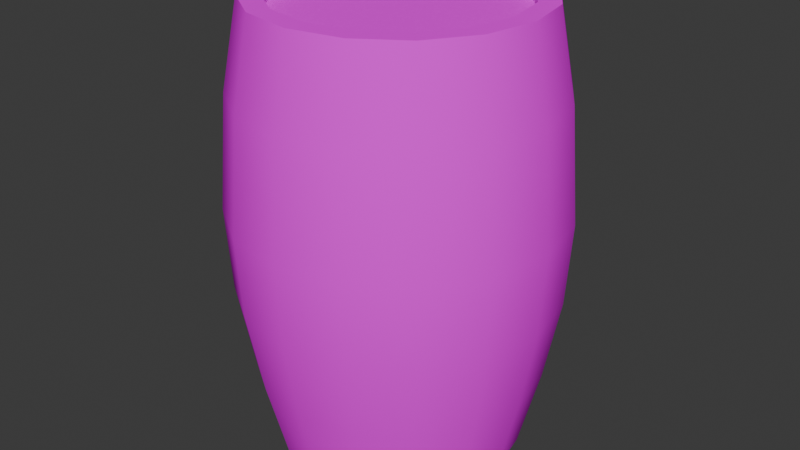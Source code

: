 # Source: barrel.blend  (saved by Blender 4.0.36; exported with 4.5.12 LTS)
import bpy
from mathutils import Matrix  # noqa: F401  (used for matrix-valued properties, if any)

bpy.ops.wm.read_factory_settings(use_empty=True)
scene = bpy.context.scene
scene.name = 'Scene'

# ---- collections
col_collection = bpy.data.collections.new('Collection'); scene.collection.children.link(col_collection)

# ---- images (referenced by path relative to the original .blend; pixels are not part of the script)
import os
ASSET_DIR = os.environ.get("B2B_ASSET_DIR", "")  # directory of the original .blend (textures are referenced by path, not embedded)
HERE = os.path.dirname(os.path.abspath(__file__))  # packed textures are extracted next to this script under _unpacked/

def load_image(name, relpath, width, height, colorspace="sRGB"):
    """Load a texture the original file referenced (path relative to the .blend, or extracted next to this script)."""
    p = next((c for c in (os.path.join(HERE, relpath), os.path.join(ASSET_DIR, relpath)) if relpath and os.path.exists(c)), "")
    if p:
        img = bpy.data.images.load(p, check_existing=True)
        img.name = name
    else:  # same state as the original file: an image datablock whose file is absent (Cycles renders it pink)
        img = bpy.data.images.new(name, width, height)
        img.source = "FILE"
        img.filepath = "//" + (relpath or name)
    img.colorspace_settings.name = colorspace
    return img
img_dungeon2_atlas_albedo_png = load_image('Dungeon2_Atlas_Albedo.png', 'Dungeon2_Atlas_Albedo.png', 1024, 1024, 'sRGB')

# ---- materials (node trees are filled in below, after node groups)
mat_material_001 = bpy.data.materials.new('Material.001')
mat_material_001.use_transparent_shadow = False

# ---- node groups
ng_auto_smooth = bpy.data.node_groups.new('Auto Smooth', 'GeometryNodeTree')
_s = ng_auto_smooth.interface.new_socket(name='Geometry', in_out='OUTPUT', socket_type='NodeSocketGeometry')
_s = ng_auto_smooth.interface.new_socket(name='Geometry', in_out='INPUT', socket_type='NodeSocketGeometry')
_s = ng_auto_smooth.interface.new_socket(name='Angle', in_out='INPUT', socket_type='NodeSocketFloat')
_s.subtype = 'ANGLE'
_s.min_value = 0.0
_s.max_value = 3.142
ng_auto_smooth.is_modifier = True
_N = ng_auto_smooth.nodes; _L = ng_auto_smooth.links
n0 = _N.new('NodeGroupOutput'); n0.name = 'Group Output'; n0.location = (480, -100)
n1 = _N.new('NodeGroupInput'); n1.name = 'Group Input'; n1.location = (-420, -300)
n2 = _N.new('NodeGroupInput'); n2.name = 'Group Input.001'; n2.location = (-60, -100)
n3 = _N.new('GeometryNodeSetShadeSmooth'); n3.name = 'Set Shade Smooth'; n3.location = (120, -100)
n3.domain = 'EDGE'
n4 = _N.new('GeometryNodeSetShadeSmooth'); n4.name = 'Set Shade Smooth.001'; n4.location = (300, -100)
n5 = _N.new('GeometryNodeInputMeshEdgeAngle'); n5.name = 'Edge Angle'; n5.location = (-420, -220)
n6 = _N.new('GeometryNodeInputEdgeSmooth'); n6.name = 'Is Edge Smooth'; n6.location = (-60, -160)
n7 = _N.new('GeometryNodeInputShadeSmooth'); n7.name = 'Is Face Smooth'; n7.location = (-240, -340)
n8 = _N.new('FunctionNodeBooleanMath'); n8.name = 'Boolean Math'; n8.location = (-60, -220)
n9 = _N.new('FunctionNodeCompare'); n9.name = 'Compare'; n9.location = (-240, -180)
n9.operation = 'LESS_EQUAL'
_L.new(n5.outputs[0], n9.inputs[0])
_L.new(n4.outputs[0], n0.inputs[0])
_L.new(n1.outputs[1], n9.inputs[1])
_L.new(n9.outputs[0], n8.inputs[0])
_L.new(n7.outputs[0], n8.inputs[1])
_L.new(n2.outputs[0], n3.inputs[0])
_L.new(n6.outputs[0], n3.inputs[1])
_L.new(n3.outputs[0], n4.inputs[0])
_L.new(n8.outputs[0], n3.inputs[2])
n0.is_active_output = True

# ---- material node trees
mat_material_001.use_nodes = True; mat_material_001.node_tree.nodes.clear()
_N = mat_material_001.node_tree.nodes; _L = mat_material_001.node_tree.links
n0 = _N.new('ShaderNodeBsdfPrincipled'); n0.name = 'Principled BSDF'; n0.location = (10, 300)
n0.inputs[2].default_value = 1.0
n0.inputs[3].default_value = 1.45
n0.inputs[13].default_value = 0.0
n1 = _N.new('ShaderNodeOutputMaterial'); n1.name = 'Material Output'; n1.location = (300, 300)
n2 = _N.new('ShaderNodeTexImage'); n2.name = 'Image Texture'; n2.location = (-280, 280)
n2.image = img_dungeon2_atlas_albedo_png
n2.interpolation = 'Closest'
_L.new(n0.outputs[0], n1.inputs[0])
_L.new(n2.outputs[0], n0.inputs[0])
n1.is_active_output = True

# ---- world
world_world = bpy.data.worlds.new('World'); scene.world = world_world
world_world.use_nodes = True; world_world.node_tree.nodes.clear()
_N = world_world.node_tree.nodes; _L = world_world.node_tree.links
n0 = _N.new('ShaderNodeOutputWorld'); n0.name = 'World Output'; n0.location = (300, 300)
n1 = _N.new('ShaderNodeBackground'); n1.name = 'Background'; n1.location = (10, 300)
n1.inputs[0].default_value = (0.05088, 0.05088, 0.05088, 1.0)
_L.new(n1.outputs[0], n0.inputs[0])
n0.is_active_output = True
world_world.color = (0.05088, 0.05088, 0.05088)
world_world.use_sun_shadow = False
world_world.sun_shadow_jitter_overblur = 0.0

# ---- meshes
me_cylinder = bpy.data.meshes.new('Cylinder')
me_cylinder.from_pydata([(0.1203, 0.2904, 0.1061), (2.953e-09, 0.3648, 0.06444), (2.581e-09, 0.4139, 1.397), (0.1396, 0.337, 0.06444), (0.1584, 0.3824, 1.397), (0.2579, 0.2579, 0.06444), (0.2927, 0.2927, 1.397), (0.337, 0.1396, 0.06444), (0.3824, 0.1584, 1.397), (0.3648, 2.213e-09, 0.06444), (0.4139, 2.633e-09, 1.397), (0.337, -0.1396, 0.06444), (0.3824, -0.1584, 1.397), (0.2579, -0.2579, 0.06444), (0.2927, -0.2927, 1.397), (0.1396, -0.337, 0.06444), (0.1584, -0.3824, 1.397), (2.953e-09, -0.3648, 0.06444), (2.581e-09, -0.4139, 1.397), (-0.1396, -0.337, 0.06444), (-0.1584, -0.3824, 1.397), (-0.2579, -0.2579, 0.06444), (-0.2927, -0.2927, 1.397), (-0.337, -0.1396, 0.06444), (-0.3824, -0.1584, 1.397), (-0.3648, 2.213e-09, 0.06444), (-0.4139, 2.633e-09, 1.397), (-0.337, 0.1396, 0.06444), (-0.3824, 0.1584, 1.397), (-0.2579, 0.2579, 0.06444), (-0.2927, 0.2927, 1.397), (-0.1396, 0.337, 0.06444), (-0.1584, 0.3824, 1.397), (1.008e-09, 0.4875, 0.8034), (0.1865, 0.4503, 0.8034), (0.3447, 0.3447, 0.8034), (0.4503, 0.1865, 0.8034), (0.4875, 3.064e-09, 0.8034), (0.4503, -0.1865, 0.8034), (0.3447, -0.3447, 0.8034), (0.1865, -0.4503, 0.8034), (1.008e-09, -0.4875, 0.8034), (-0.1865, -0.4503, 0.8034), (-0.3447, -0.3447, 0.8034), (-0.4503, -0.1865, 0.8034), (-0.4875, 3.064e-09, 0.8034), (-0.4503, 0.1865, 0.8034), (-0.3447, 0.3447, 0.8034), (-0.1865, 0.4503, 0.8034), (0.1631, 0.3938, 0.3107), (0.3014, 0.3014, 0.3107), (0.3938, 0.1631, 0.3107), (0.4263, 2.967e-09, 0.3107), (0.3938, -0.1631, 0.3107), (0.3014, -0.3014, 0.3107), (0.1631, -0.3938, 0.3107), (7.16e-10, -0.4263, 0.3107), (-0.1631, -0.3938, 0.3107), (-0.3014, -0.3014, 0.3107), (-0.3938, -0.1631, 0.3107), (-0.4263, 2.967e-09, 0.3107), (-0.3938, 0.1631, 0.3107), (-0.3014, 0.3014, 0.3107), (-0.1631, 0.3938, 0.3107), (7.16e-10, 0.4263, 0.3107), (1.785e-09, 0.4618, 1.14), (0.1767, 0.4266, 1.14), (0.3265, 0.3265, 1.14), (0.4266, 0.1767, 1.14), (0.4618, 3.09e-09, 1.14), (0.4266, -0.1767, 1.14), (0.3265, -0.3265, 1.14), (0.1767, -0.4266, 1.14), (1.785e-09, -0.4618, 1.14), (-0.1767, -0.4266, 1.14), (-0.3265, -0.3265, 1.14), (-0.4266, -0.1767, 1.14), (-0.4618, 3.09e-09, 1.14), (-0.4266, 0.1767, 1.14), (-0.3265, 0.3265, 1.14), (-0.1767, 0.4266, 1.14), (3.72e-09, 0.3143, 0.06444), (0.1203, 0.2904, 0.06444), (0.1349, 0.3257, 1.397), (3.112e-09, 0.3526, 1.397), (0.2223, 0.2223, 0.06444), (0.2493, 0.2493, 1.397), (0.2904, 0.1203, 0.06444), (0.3257, 0.1349, 1.397), (0.3143, 2.213e-09, 0.06444), (0.3526, 2.325e-09, 1.397), (0.2904, -0.1203, 0.06444), (0.3257, -0.1349, 1.397), (0.2223, -0.2223, 0.06444), (0.2493, -0.2493, 1.397), (0.1203, -0.2904, 0.06444), (0.1349, -0.3257, 1.397), (3.72e-09, -0.3143, 0.06444), (3.112e-09, -0.3526, 1.397), (-0.1203, -0.2904, 0.06444), (-0.1349, -0.3257, 1.397), (-0.2223, -0.2223, 0.06444), (-0.2493, -0.2493, 1.397), (-0.2904, -0.1203, 0.06444), (-0.3257, -0.1349, 1.397), (-0.3143, 2.213e-09, 0.06444), (-0.3526, 2.325e-09, 1.397), (-0.2904, 0.1203, 0.06444), (-0.3257, 0.1349, 1.397), (-0.2223, 0.2223, 0.06444), (-0.2493, 0.2493, 1.397), (-0.1203, 0.2904, 0.06444), (-0.1349, 0.3257, 1.397), (7.545e-10, 0.4718, 0.5571), (0.1806, 0.4359, 0.5571), (0.3336, 0.3336, 0.5571), (0.4359, 0.1806, 0.5571), (0.4718, 3.083e-09, 0.5571), (0.4359, -0.1806, 0.5571), (0.3336, -0.3336, 0.5571), (0.1806, -0.4359, 0.5571), (7.545e-10, -0.4718, 0.5571), (-0.1806, -0.4359, 0.5571), (-0.3336, -0.3336, 0.5571), (-0.4359, -0.1806, 0.5571), (-0.4718, 3.083e-09, 0.5571), (-0.4359, 0.1806, 0.5571), (-0.3336, 0.3336, 0.5571), (-0.1806, 0.4359, 0.5571), (3.112e-09, 0.3526, 1.356), (2.581e-09, 2.633e-09, 1.356), (0.1349, 0.3257, 1.356), (0.2493, 0.2493, 1.356), (0.3257, 0.1349, 1.356), (0.3526, 2.325e-09, 1.356), (0.3257, -0.1349, 1.356), (0.2493, -0.2493, 1.356), (0.1349, -0.3257, 1.356), (3.112e-09, -0.3526, 1.356), (-0.1349, -0.3257, 1.356), (-0.2493, -0.2493, 1.356), (-0.3257, -0.1349, 1.356), (-0.3526, 2.325e-09, 1.356), (-0.3257, 0.1349, 1.356), (-0.2493, 0.2493, 1.356), (-0.1349, 0.3257, 1.356), (2.953e-09, 2.213e-09, 0.1061), (3.72e-09, 0.3143, 0.1061), (0.2223, 0.2223, 0.1061), (0.2904, 0.1203, 0.1061), (0.3143, 2.213e-09, 0.1061), (0.2904, -0.1203, 0.1061), (0.2223, -0.2223, 0.1061), (0.1203, -0.2904, 0.1061), (3.72e-09, -0.3143, 0.1061), (-0.1203, -0.2904, 0.1061), (-0.2223, -0.2223, 0.1061), (-0.2904, -0.1203, 0.1061), (-0.3143, 2.213e-09, 0.1061), (-0.2904, 0.1203, 0.1061), (-0.2223, 0.2223, 0.1061), (-0.1203, 0.2904, 0.1061)], [], [(111, 81, 147, 161), (98, 96, 137, 138), (65, 2, 4, 66), (81, 82, 0, 147), (90, 88, 133, 134), (66, 4, 6, 67), (103, 105, 158, 157), (112, 110, 144, 145), (67, 6, 8, 68), (95, 97, 154, 153), (104, 102, 140, 141), (68, 8, 10, 69), (87, 89, 150, 149), (96, 94, 136, 137), (69, 10, 12, 70), (109, 111, 161, 160), (88, 86, 132, 133), (70, 12, 14, 71), (101, 103, 157, 156), (110, 108, 143, 144), (71, 14, 16, 72), (93, 95, 153, 152), (102, 100, 139, 140), (72, 16, 18, 73), (85, 87, 149, 148), (94, 92, 135, 136), (73, 18, 20, 74), (107, 109, 160, 159), (86, 83, 131, 132), (74, 20, 22, 75), (99, 101, 156, 155), (108, 106, 142, 143), (75, 22, 24, 76), (91, 93, 152, 151), (100, 98, 138, 139), (76, 24, 26, 77), (82, 85, 148, 0), (92, 90, 134, 135), (77, 26, 28, 78), (105, 107, 159, 158), (84, 112, 145, 129), (78, 28, 30, 79), (97, 99, 155, 154), (83, 84, 129, 131), (79, 30, 32, 80), (89, 91, 151, 150), (106, 104, 141, 142), (80, 32, 2, 65), (128, 48, 33, 113), (127, 47, 48, 128), (126, 46, 47, 127), (125, 45, 46, 126), (124, 44, 45, 125), (123, 43, 44, 124), (122, 42, 43, 123), (121, 41, 42, 122), (120, 40, 41, 121), (119, 39, 40, 120), (118, 38, 39, 119), (117, 37, 38, 118), (116, 36, 37, 117), (115, 35, 36, 116), (114, 34, 35, 115), (113, 33, 34, 114), (1, 64, 49, 3), (3, 49, 50, 5), (5, 50, 51, 7), (7, 51, 52, 9), (9, 52, 53, 11), (11, 53, 54, 13), (13, 54, 55, 15), (15, 55, 56, 17), (17, 56, 57, 19), (19, 57, 58, 21), (21, 58, 59, 23), (23, 59, 60, 25), (25, 60, 61, 27), (27, 61, 62, 29), (29, 62, 63, 31), (31, 63, 64, 1), (48, 80, 65, 33), (47, 79, 80, 48), (46, 78, 79, 47), (45, 77, 78, 46), (44, 76, 77, 45), (43, 75, 76, 44), (42, 74, 75, 43), (41, 73, 74, 42), (40, 72, 73, 41), (39, 71, 72, 40), (38, 70, 71, 39), (37, 69, 70, 38), (36, 68, 69, 37), (35, 67, 68, 36), (34, 66, 67, 35), (33, 65, 66, 34), (82, 81, 1, 3), (84, 83, 4, 2), (85, 82, 3, 5), (83, 86, 6, 4), (87, 85, 5, 7), (86, 88, 8, 6), (89, 87, 7, 9), (88, 90, 10, 8), (91, 89, 9, 11), (90, 92, 12, 10), (93, 91, 11, 13), (92, 94, 14, 12), (95, 93, 13, 15), (94, 96, 16, 14), (97, 95, 15, 17), (96, 98, 18, 16), (99, 97, 17, 19), (98, 100, 20, 18), (101, 99, 19, 21), (100, 102, 22, 20), (103, 101, 21, 23), (102, 104, 24, 22), (105, 103, 23, 25), (104, 106, 26, 24), (107, 105, 25, 27), (106, 108, 28, 26), (109, 107, 27, 29), (108, 110, 30, 28), (111, 109, 29, 31), (110, 112, 32, 30), (81, 111, 31, 1), (112, 84, 2, 32), (64, 113, 114, 49), (49, 114, 115, 50), (50, 115, 116, 51), (51, 116, 117, 52), (52, 117, 118, 53), (53, 118, 119, 54), (54, 119, 120, 55), (55, 120, 121, 56), (56, 121, 122, 57), (57, 122, 123, 58), (58, 123, 124, 59), (59, 124, 125, 60), (60, 125, 126, 61), (61, 126, 127, 62), (62, 127, 128, 63), (63, 128, 113, 64), (130, 131, 129), (130, 132, 131), (130, 133, 132), (130, 134, 133), (130, 135, 134), (130, 136, 135), (130, 137, 136), (130, 138, 137), (130, 139, 138), (130, 140, 139), (130, 141, 140), (130, 142, 141), (130, 143, 142), (130, 144, 143), (130, 145, 144), (130, 129, 145), (146, 147, 0), (146, 0, 148), (146, 148, 149), (146, 149, 150), (146, 150, 151), (146, 151, 152), (146, 152, 153), (146, 153, 154), (146, 154, 155), (146, 155, 156), (146, 156, 157), (146, 157, 158), (146, 158, 159), (146, 159, 160), (146, 160, 161), (146, 161, 147)])
me_cylinder.polygons.foreach_set('use_smooth', [True] * 176)
_uv = me_cylinder.uv_layers.new(name='UVMap')
_uv.uv.foreach_set('vector', [-0.4893, 0.4411, -0.4102, 0.4568, -0.4102, 0.4568, -0.4893, 0.4411, 0.1894, 0.1441, 0.2056, 0.1496, 0.2056, 0.1496, 0.1894, 0.1441, 0.2483, 0.08898, 0.2483, 0.1237, 0.2407, 0.1237, 0.2407, 0.08898, -0.4102, 0.4568, -0.331, 0.4411, -0.331, 0.4411, -0.4102, 0.4568, 0.227, 0.1933, 0.2215, 0.2095, 0.2215, 0.2095, 0.227, 0.1933, 0.2407, 0.08898, 0.2407, 0.1237, 0.2331, 0.1237, 0.2331, 0.08898, -0.6012, 0.1709, -0.6169, 0.25, -0.6169, 0.25, -0.6012, 0.1709, 0.1616, 0.2254, 0.1487, 0.2141, 0.1487, 0.2141, 0.1616, 0.2254, 0.2331, 0.08898, 0.2331, 0.1237, 0.2254, 0.1237, 0.2254, 0.08898, -0.331, 0.05895, -0.4102, 0.04321, -0.4102, 0.04321, -0.331, 0.05895, 0.1457, 0.1655, 0.157, 0.1526, 0.157, 0.1526, 0.1457, 0.1655, 0.2254, 0.08898, 0.2254, 0.1237, 0.2178, 0.1237, 0.2178, 0.08898, -0.2191, 0.3291, -0.2034, 0.25, -0.2034, 0.25, -0.2191, 0.3291, 0.2056, 0.1496, 0.2184, 0.1609, 0.2184, 0.1609, 0.2056, 0.1496, 0.2178, 0.08898, 0.2178, 0.1237, 0.2101, 0.1237, 0.2101, 0.08898, -0.5564, 0.3962, -0.4893, 0.4411, -0.4893, 0.4411, -0.5564, 0.3962, 0.2215, 0.2095, 0.2102, 0.2224, 0.2102, 0.2224, 0.2215, 0.2095, 0.2101, 0.08898, 0.2101, 0.1237, 0.2025, 0.1237, 0.2025, 0.08898, -0.5564, 0.1038, -0.6012, 0.1709, -0.6012, 0.1709, -0.5564, 0.1038, 0.1487, 0.2141, 0.1412, 0.1987, 0.1412, 0.1987, 0.1487, 0.2141, 0.2025, 0.08898, 0.2025, 0.1237, 0.1948, 0.1237, 0.1948, 0.08898, -0.2639, 0.1038, -0.331, 0.05895, -0.331, 0.05895, -0.2639, 0.1038, 0.157, 0.1526, 0.1724, 0.1451, 0.1724, 0.1451, 0.157, 0.1526, 0.1948, 0.08898, 0.1948, 0.1237, 0.1872, 0.1237, 0.1872, 0.08898, -0.2639, 0.3962, -0.2191, 0.3291, -0.2191, 0.3291, -0.2639, 0.3962, 0.2184, 0.1609, 0.226, 0.1763, 0.226, 0.1763, 0.2184, 0.1609, 0.1872, 0.08898, 0.1872, 0.1237, 0.1796, 0.1237, 0.1796, 0.08898, -0.6012, 0.3291, -0.5564, 0.3962, -0.5564, 0.3962, -0.6012, 0.3291, 0.2102, 0.2224, 0.1948, 0.2299, 0.1948, 0.2299, 0.2102, 0.2224, 0.1796, 0.08898, 0.1796, 0.1237, 0.1719, 0.1237, 0.1719, 0.08898, -0.4893, 0.05895, -0.5564, 0.1038, -0.5564, 0.1038, -0.4893, 0.05895, 0.1412, 0.1987, 0.1401, 0.1817, 0.1401, 0.1817, 0.1412, 0.1987, 0.1719, 0.08898, 0.1719, 0.1237, 0.1643, 0.1237, 0.1643, 0.08898, -0.2191, 0.1709, -0.2639, 0.1038, -0.2639, 0.1038, -0.2191, 0.1709, 0.1724, 0.1451, 0.1894, 0.1441, 0.1894, 0.1441, 0.1724, 0.1451, 0.1643, 0.08898, 0.1643, 0.1237, 0.1566, 0.1237, 0.1566, 0.08898, -0.331, 0.4411, -0.2639, 0.3962, -0.2639, 0.3962, -0.331, 0.4411, 0.226, 0.1763, 0.227, 0.1933, 0.227, 0.1933, 0.226, 0.1763, 0.1566, 0.08898, 0.1566, 0.1237, 0.149, 0.1237, 0.149, 0.08898, -0.6169, 0.25, -0.6012, 0.3291, -0.6012, 0.3291, -0.6169, 0.25, 0.1778, 0.2309, 0.1616, 0.2254, 0.1616, 0.2254, 0.1778, 0.2309, 0.149, 0.08898, 0.149, 0.1237, 0.1414, 0.1237, 0.1414, 0.08898, -0.4102, 0.04321, -0.4893, 0.05895, -0.4893, 0.05895, -0.4102, 0.04321, 0.1948, 0.2299, 0.1778, 0.2309, 0.1778, 0.2309, 0.1948, 0.2299, 0.1414, 0.08898, 0.1414, 0.1237, 0.1337, 0.1237, 0.1337, 0.08898, -0.2034, 0.25, -0.2191, 0.1709, -0.2191, 0.1709, -0.2034, 0.25, 0.1401, 0.1817, 0.1457, 0.1655, 0.1457, 0.1655, 0.1401, 0.1817, 0.1337, 0.08898, 0.1337, 0.1237, 0.1261, 0.1237, 0.1261, 0.08898, 0.1337, 0.0426, 0.1337, 0.05927, 0.1261, 0.05927, 0.1261, 0.0426, 0.1414, 0.0426, 0.1414, 0.05927, 0.1337, 0.05927, 0.1337, 0.0426, 0.149, 0.0426, 0.149, 0.05927, 0.1414, 0.05927, 0.1414, 0.0426, 0.1566, 0.0426, 0.1566, 0.05927, 0.149, 0.05927, 0.149, 0.0426, 0.1643, 0.0426, 0.1643, 0.05927, 0.1566, 0.05927, 0.1566, 0.0426, 0.1719, 0.0426, 0.1719, 0.05927, 0.1643, 0.05927, 0.1643, 0.0426, 0.1796, 0.0426, 0.1796, 0.05927, 0.1719, 0.05927, 0.1719, 0.0426, 0.1872, 0.0426, 0.1872, 0.05927, 0.1796, 0.05927, 0.1796, 0.0426, 0.1948, 0.0426, 0.1948, 0.05927, 0.1872, 0.05927, 0.1872, 0.0426, 0.2025, 0.0426, 0.2025, 0.05927, 0.1948, 0.05927, 0.1948, 0.0426, 0.2101, 0.0426, 0.2101, 0.05927, 0.2025, 0.05927, 0.2025, 0.0426, 0.2178, 0.0426, 0.2178, 0.05927, 0.2101, 0.05927, 0.2101, 0.0426, 0.2254, 0.0426, 0.2254, 0.05927, 0.2178, 0.05927, 0.2178, 0.0426, 0.2331, 0.0426, 0.2331, 0.05927, 0.2254, 0.05927, 0.2254, 0.0426, 0.2407, 0.0426, 0.2407, 0.05927, 0.2331, 0.05927, 0.2331, 0.0426, 0.2483, 0.0426, 0.2483, 0.05927, 0.2407, 0.05927, 0.2407, 0.0426, 0.2483, 0.001639, 0.2483, 0.02592, 0.2407, 0.02592, 0.2407, 0.001639, 0.2407, 0.001639, 0.2407, 0.02592, 0.2331, 0.02592, 0.2331, 0.001639, 0.2331, 0.001639, 0.2331, 0.02592, 0.2254, 0.02592, 0.2254, 0.001639, 0.2254, 0.001639, 0.2254, 0.02592, 0.2178, 0.02592, 0.2178, 0.001639, 0.2178, 0.001639, 0.2178, 0.02592, 0.2101, 0.02592, 0.2101, 0.001639, 0.2101, 0.001639, 0.2101, 0.02592, 0.2025, 0.02592, 0.2025, 0.001639, 0.2025, 0.001639, 0.2025, 0.02592, 0.1948, 0.02592, 0.1948, 0.001639, 0.1948, 0.001639, 0.1948, 0.02592, 0.1872, 0.02592, 0.1872, 0.001639, 0.1872, 0.001639, 0.1872, 0.02592, 0.1796, 0.02592, 0.1796, 0.001639, 0.1796, 0.001639, 0.1796, 0.02592, 0.1719, 0.02592, 0.1719, 0.001639, 0.1719, 0.001639, 0.1719, 0.02592, 0.1643, 0.02592, 0.1643, 0.001639, 0.1643, 0.001639, 0.1643, 0.02592, 0.1566, 0.02592, 0.1566, 0.001639, 0.1566, 0.001639, 0.1566, 0.02592, 0.149, 0.02592, 0.149, 0.001639, 0.149, 0.001639, 0.149, 0.02592, 0.1414, 0.02592, 0.1414, 0.001639, 0.1414, 0.001639, 0.1414, 0.02592, 0.1337, 0.02592, 0.1337, 0.001639, 0.1337, 0.001639, 0.1337, 0.02592, 0.1261, 0.02592, 0.1261, 0.001639, 0.1337, 0.05927, 0.1337, 0.08898, 0.1261, 0.08898, 0.1261, 0.05927, 0.1414, 0.05927, 0.1414, 0.08898, 0.1337, 0.08898, 0.1337, 0.05927, 0.149, 0.05927, 0.149, 0.08898, 0.1414, 0.08898, 0.1414, 0.05927, 0.1566, 0.05927, 0.1566, 0.08898, 0.149, 0.08898, 0.149, 0.05927, 0.1643, 0.05927, 0.1643, 0.08898, 0.1566, 0.08898, 0.1566, 0.05927, 0.1719, 0.05927, 0.1719, 0.08898, 0.1643, 0.08898, 0.1643, 0.05927, 0.1796, 0.05927, 0.1796, 0.08898, 0.1719, 0.08898, 0.1719, 0.05927, 0.1872, 0.05927, 0.1872, 0.08898, 0.1796, 0.08898, 0.1796, 0.05927, 0.1948, 0.05927, 0.1948, 0.08898, 0.1872, 0.08898, 0.1872, 0.05927, 0.2025, 0.05927, 0.2025, 0.08898, 0.1948, 0.08898, 0.1948, 0.05927, 0.2101, 0.05927, 0.2101, 0.08898, 0.2025, 0.08898, 0.2025, 0.05927, 0.2178, 0.05927, 0.2178, 0.08898, 0.2101, 0.08898, 0.2101, 0.05927, 0.2254, 0.05927, 0.2254, 0.08898, 0.2178, 0.08898, 0.2178, 0.05927, 0.2331, 0.05927, 0.2331, 0.08898, 0.2254, 0.08898, 0.2254, 0.05927, 0.2407, 0.05927, 0.2407, 0.08898, 0.2331, 0.08898, 0.2331, 0.05927, 0.2483, 0.05927, 0.2483, 0.08898, 0.2407, 0.08898, 0.2407, 0.05927, -0.331, 0.4411, -0.4102, 0.4568, -0.4102, 0.49, -0.3183, 0.4717, 0.1778, 0.2309, 0.1948, 0.2299, 0.1963, 0.2354, 0.177, 0.2366, -0.2639, 0.3962, -0.331, 0.4411, -0.3183, 0.4717, -0.2405, 0.4197, 0.1948, 0.2299, 0.2102, 0.2224, 0.2136, 0.2269, 0.1963, 0.2354, -0.2191, 0.3291, -0.2639, 0.3962, -0.2405, 0.4197, -0.1884, 0.3418, 0.2102, 0.2224, 0.2215, 0.2095, 0.2264, 0.2124, 0.2136, 0.2269, -0.2034, 0.25, -0.2191, 0.3291, -0.1884, 0.3418, -0.1702, 0.25, 0.2215, 0.2095, 0.227, 0.1933, 0.2327, 0.1941, 0.2264, 0.2124, -0.2191, 0.1709, -0.2034, 0.25, -0.1702, 0.25, -0.1884, 0.1582, 0.227, 0.1933, 0.226, 0.1763, 0.2315, 0.1748, 0.2327, 0.1941, -0.2639, 0.1038, -0.2191, 0.1709, -0.1884, 0.1582, -0.2405, 0.08029, 0.226, 0.1763, 0.2184, 0.1609, 0.223, 0.1574, 0.2315, 0.1748, -0.331, 0.05895, -0.2639, 0.1038, -0.2405, 0.08029, -0.3183, 0.02827, 0.2184, 0.1609, 0.2056, 0.1496, 0.2085, 0.1447, 0.223, 0.1574, -0.4102, 0.04321, -0.331, 0.05895, -0.3183, 0.02827, -0.4102, 0.01, 0.2056, 0.1496, 0.1894, 0.1441, 0.1902, 0.1384, 0.2085, 0.1447, -0.4893, 0.05895, -0.4102, 0.04321, -0.4102, 0.01, -0.502, 0.02827, 0.1894, 0.1441, 0.1724, 0.1451, 0.1709, 0.1396, 0.1902, 0.1384, -0.5564, 0.1038, -0.4893, 0.05895, -0.502, 0.02827, -0.5799, 0.08029, 0.1724, 0.1451, 0.157, 0.1526, 0.1535, 0.1481, 0.1709, 0.1396, -0.6012, 0.1709, -0.5564, 0.1038, -0.5799, 0.08029, -0.6319, 0.1582, 0.157, 0.1526, 0.1457, 0.1655, 0.1408, 0.1626, 0.1535, 0.1481, -0.6169, 0.25, -0.6012, 0.1709, -0.6319, 0.1582, -0.6502, 0.25, 0.1457, 0.1655, 0.1401, 0.1817, 0.1345, 0.1809, 0.1408, 0.1626, -0.6012, 0.3291, -0.6169, 0.25, -0.6502, 0.25, -0.6319, 0.3418, 0.1401, 0.1817, 0.1412, 0.1987, 0.1357, 0.2002, 0.1345, 0.1809, -0.5564, 0.3962, -0.6012, 0.3291, -0.6319, 0.3418, -0.5799, 0.4197, 0.1412, 0.1987, 0.1487, 0.2141, 0.1442, 0.2176, 0.1357, 0.2002, -0.4893, 0.4411, -0.5564, 0.3962, -0.5799, 0.4197, -0.502, 0.4717, 0.1487, 0.2141, 0.1616, 0.2254, 0.1587, 0.2303, 0.1442, 0.2176, -0.4102, 0.4568, -0.4893, 0.4411, -0.502, 0.4717, -0.4102, 0.49, 0.1616, 0.2254, 0.1778, 0.2309, 0.177, 0.2366, 0.1587, 0.2303, 0.2483, 0.02592, 0.2483, 0.0426, 0.2407, 0.0426, 0.2407, 0.02592, 0.2407, 0.02592, 0.2407, 0.0426, 0.2331, 0.0426, 0.2331, 0.02592, 0.2331, 0.02592, 0.2331, 0.0426, 0.2254, 0.0426, 0.2254, 0.02592, 0.2254, 0.02592, 0.2254, 0.0426, 0.2178, 0.0426, 0.2178, 0.02592, 0.2178, 0.02592, 0.2178, 0.0426, 0.2101, 0.0426, 0.2101, 0.02592, 0.2101, 0.02592, 0.2101, 0.0426, 0.2025, 0.0426, 0.2025, 0.02592, 0.2025, 0.02592, 0.2025, 0.0426, 0.1948, 0.0426, 0.1948, 0.02592, 0.1948, 0.02592, 0.1948, 0.0426, 0.1872, 0.0426, 0.1872, 0.02592, 0.1872, 0.02592, 0.1872, 0.0426, 0.1796, 0.0426, 0.1796, 0.02592, 0.1796, 0.02592, 0.1796, 0.0426, 0.1719, 0.0426, 0.1719, 0.02592, 0.1719, 0.02592, 0.1719, 0.0426, 0.1643, 0.0426, 0.1643, 0.02592, 0.1643, 0.02592, 0.1643, 0.0426, 0.1566, 0.0426, 0.1566, 0.02592, 0.1566, 0.02592, 0.1566, 0.0426, 0.149, 0.0426, 0.149, 0.02592, 0.149, 0.02592, 0.149, 0.0426, 0.1414, 0.0426, 0.1414, 0.02592, 0.1414, 0.02592, 0.1414, 0.0426, 0.1337, 0.0426, 0.1337, 0.02592, 0.1337, 0.02592, 0.1337, 0.0426, 0.1261, 0.0426, 0.1261, 0.02592, 0.1836, 0.1875, 0.2177, 0.2112, 0.206, 0.2225, 0.1836, 0.1875, 0.2242, 0.1964, 0.2177, 0.2112, 0.1836, 0.1875, 0.2245, 0.1802, 0.2242, 0.1964, 0.1836, 0.1875, 0.2186, 0.1651, 0.2245, 0.1802, 0.1836, 0.1875, 0.2073, 0.1534, 0.2186, 0.1651, 0.1836, 0.1875, 0.1925, 0.1469, 0.2073, 0.1534, 0.1836, 0.1875, 0.1763, 0.1466, 0.1925, 0.1469, 0.1836, 0.1875, 0.1612, 0.1525, 0.1763, 0.1466, 0.1836, 0.1875, 0.1495, 0.1638, 0.1612, 0.1525, 0.1836, 0.1875, 0.143, 0.1786, 0.1495, 0.1638, 0.1836, 0.1875, 0.1427, 0.1948, 0.143, 0.1786, 0.1836, 0.1875, 0.1486, 0.2099, 0.1427, 0.1948, 0.1836, 0.1875, 0.1599, 0.2216, 0.1486, 0.2099, 0.1836, 0.1875, 0.1747, 0.2281, 0.1599, 0.2216, 0.1836, 0.1875, 0.1909, 0.2284, 0.1747, 0.2281, 0.1836, 0.1875, 0.206, 0.2225, 0.1909, 0.2284, -0.4102, 0.25, -0.4102, 0.4568, -0.331, 0.4411, -0.4102, 0.25, -0.331, 0.4411, -0.2639, 0.3962, -0.4102, 0.25, -0.2639, 0.3962, -0.2191, 0.3291, -0.4102, 0.25, -0.2191, 0.3291, -0.2034, 0.25, -0.4102, 0.25, -0.2034, 0.25, -0.2191, 0.1709, -0.4102, 0.25, -0.2191, 0.1709, -0.2639, 0.1038, -0.4102, 0.25, -0.2639, 0.1038, -0.331, 0.05895, -0.4102, 0.25, -0.331, 0.05895, -0.4102, 0.04321, -0.4102, 0.25, -0.4102, 0.04321, -0.4893, 0.05895, -0.4102, 0.25, -0.4893, 0.05895, -0.5564, 0.1038, -0.4102, 0.25, -0.5564, 0.1038, -0.6012, 0.1709, -0.4102, 0.25, -0.6012, 0.1709, -0.6169, 0.25, -0.4102, 0.25, -0.6169, 0.25, -0.6012, 0.3291, -0.4102, 0.25, -0.6012, 0.3291, -0.5564, 0.3962, -0.4102, 0.25, -0.5564, 0.3962, -0.4893, 0.4411, -0.4102, 0.25, -0.4893, 0.4411, -0.4102, 0.4568])
me_cylinder.materials.append(mat_material_001)
me_cylinder.update()

# ---- objects
ob_empty = bpy.data.objects.new('Empty', None)
ob_barrel_col = bpy.data.objects.new('barrel-col', me_cylinder)

# ---- transforms, parenting, visibility, modifiers, constraints
ob_empty.location = (0.0, 0.0, 0.7349)
ob_empty.rotation_euler = (1.571, -0.0, -0.0)
ob_empty.scale = (0.4615, 0.4615, 0.4615)
ob_empty.empty_display_type = 'IMAGE'
ob_empty.empty_display_size = 5.0
ob_empty.use_empty_image_alpha = True
ob_empty.color = (1.0, 1.0, 1.0, 0.1765)
ob_empty.hide_select = True
ob_barrel_col.location = (0.0, 0.0, 0.0)
_m = ob_barrel_col.modifiers.new('Auto Smooth', 'NODES')
_m.node_group = ng_auto_smooth
_gi = [s.identifier for s in ng_auto_smooth.interface.items_tree if s.item_type == 'SOCKET' and s.in_out == 'INPUT']
_m[_gi[1]] = 0.5236  # Angle

# ---- collection membership
col_collection.objects.link(ob_empty)
col_collection.objects.link(ob_barrel_col)

# ---- scene / render settings (as saved in the file)
scene.frame_start = 1; scene.frame_end = 250; scene.frame_set(1)
scene.render.engine = 'BLENDER_EEVEE_NEXT'
scene.cycles.sampling_pattern = 'TABULATED_SOBOL'
bpy.context.view_layer.update()

# ---- added for rendering (the .blend has no active camera and no usable light): camera, sun
cam_auto = bpy.data.cameras.new('AutoCamera')
cam_auto.lens = 50.0
cam_auto.sensor_width = 36.0
cam_auto.clip_end = 1000.0
ob_auto_camera = bpy.data.objects.new('AutoCamera', cam_auto)
scene.collection.objects.link(ob_auto_camera)
ob_auto_camera.location = (1.77384, -2.12861, 2.14961)
ob_auto_camera.rotation_euler = (1.09748, -7.21219e-08, 0.694738)
scene.camera = ob_auto_camera
light_auto_sun = bpy.data.lights.new('AutoSun', 'SUN')
light_auto_sun.energy = 3.0
light_auto_sun.angle = 0.0523599
ob_auto_sun = bpy.data.objects.new('AutoSun', light_auto_sun)
scene.collection.objects.link(ob_auto_sun)
ob_auto_sun.rotation_euler = (0.872665, 0.174533, 0.523599)
bpy.context.view_layer.update()
